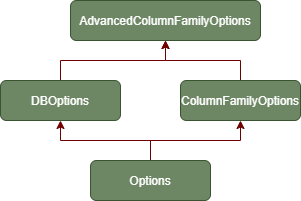

The diagram above was exported from draw.io. Its source (the exported page's mxGraphModel, read from the mxfile embedded in the PNG):
<mxGraphModel dx="496" dy="278" grid="1" gridSize="10" guides="1" tooltips="1" connect="1" arrows="1" fold="1" page="1" pageScale="1" pageWidth="827" pageHeight="1169" background="#ffffff" math="0" shadow="0">
  <root>
    <mxCell id="0" />
    <mxCell id="1" parent="0" />
    <mxCell id="10" style="edgeStyle=orthogonalEdgeStyle;rounded=0;orthogonalLoop=1;jettySize=auto;html=1;entryX=0.5;entryY=1;entryDx=0;entryDy=0;fillColor=#a20025;strokeColor=#6F0000;" edge="1" parent="1" source="2" target="9">
      <mxGeometry relative="1" as="geometry" />
    </mxCell>
    <mxCell id="2" value="DBOptions" style="rounded=1;whiteSpace=wrap;html=1;fillColor=#6d8764;strokeColor=#3A5431;fontColor=#ffffff;" parent="1" vertex="1">
      <mxGeometry x="100" y="80" width="120" height="40" as="geometry" />
    </mxCell>
    <mxCell id="12" style="edgeStyle=orthogonalEdgeStyle;rounded=0;orthogonalLoop=1;jettySize=auto;html=1;entryX=0.5;entryY=1;entryDx=0;entryDy=0;fillColor=#a20025;strokeColor=#6F0000;" edge="1" parent="1" source="3" target="9">
      <mxGeometry relative="1" as="geometry">
        <mxPoint x="270" y="50" as="targetPoint" />
      </mxGeometry>
    </mxCell>
    <mxCell id="3" value="ColumnFamilyOptions" style="rounded=1;whiteSpace=wrap;html=1;fillColor=#6d8764;strokeColor=#3A5431;fontColor=#ffffff;" parent="1" vertex="1">
      <mxGeometry x="280" y="80" width="120" height="40" as="geometry" />
    </mxCell>
    <mxCell id="14" style="edgeStyle=orthogonalEdgeStyle;rounded=0;orthogonalLoop=1;jettySize=auto;html=1;entryX=0.5;entryY=1;entryDx=0;entryDy=0;fillColor=#a20025;strokeColor=#6F0000;" edge="1" parent="1" source="8" target="2">
      <mxGeometry relative="1" as="geometry" />
    </mxCell>
    <mxCell id="16" style="edgeStyle=orthogonalEdgeStyle;rounded=0;orthogonalLoop=1;jettySize=auto;html=1;entryX=0.5;entryY=1;entryDx=0;entryDy=0;fillColor=#a20025;strokeColor=#6F0000;" edge="1" parent="1" source="8" target="3">
      <mxGeometry relative="1" as="geometry" />
    </mxCell>
    <mxCell id="8" value="Options" style="rounded=1;whiteSpace=wrap;html=1;fillColor=#6d8764;strokeColor=#3A5431;fontColor=#ffffff;" parent="1" vertex="1">
      <mxGeometry x="190" y="160" width="120" height="40" as="geometry" />
    </mxCell>
    <mxCell id="9" value="AdvancedColumnFamilyOptions" style="rounded=1;whiteSpace=wrap;html=1;fillColor=#6d8764;strokeColor=#3A5431;fontColor=#ffffff;" parent="1" vertex="1">
      <mxGeometry x="170" width="190" height="40" as="geometry" />
    </mxCell>
  </root>
</mxGraphModel>